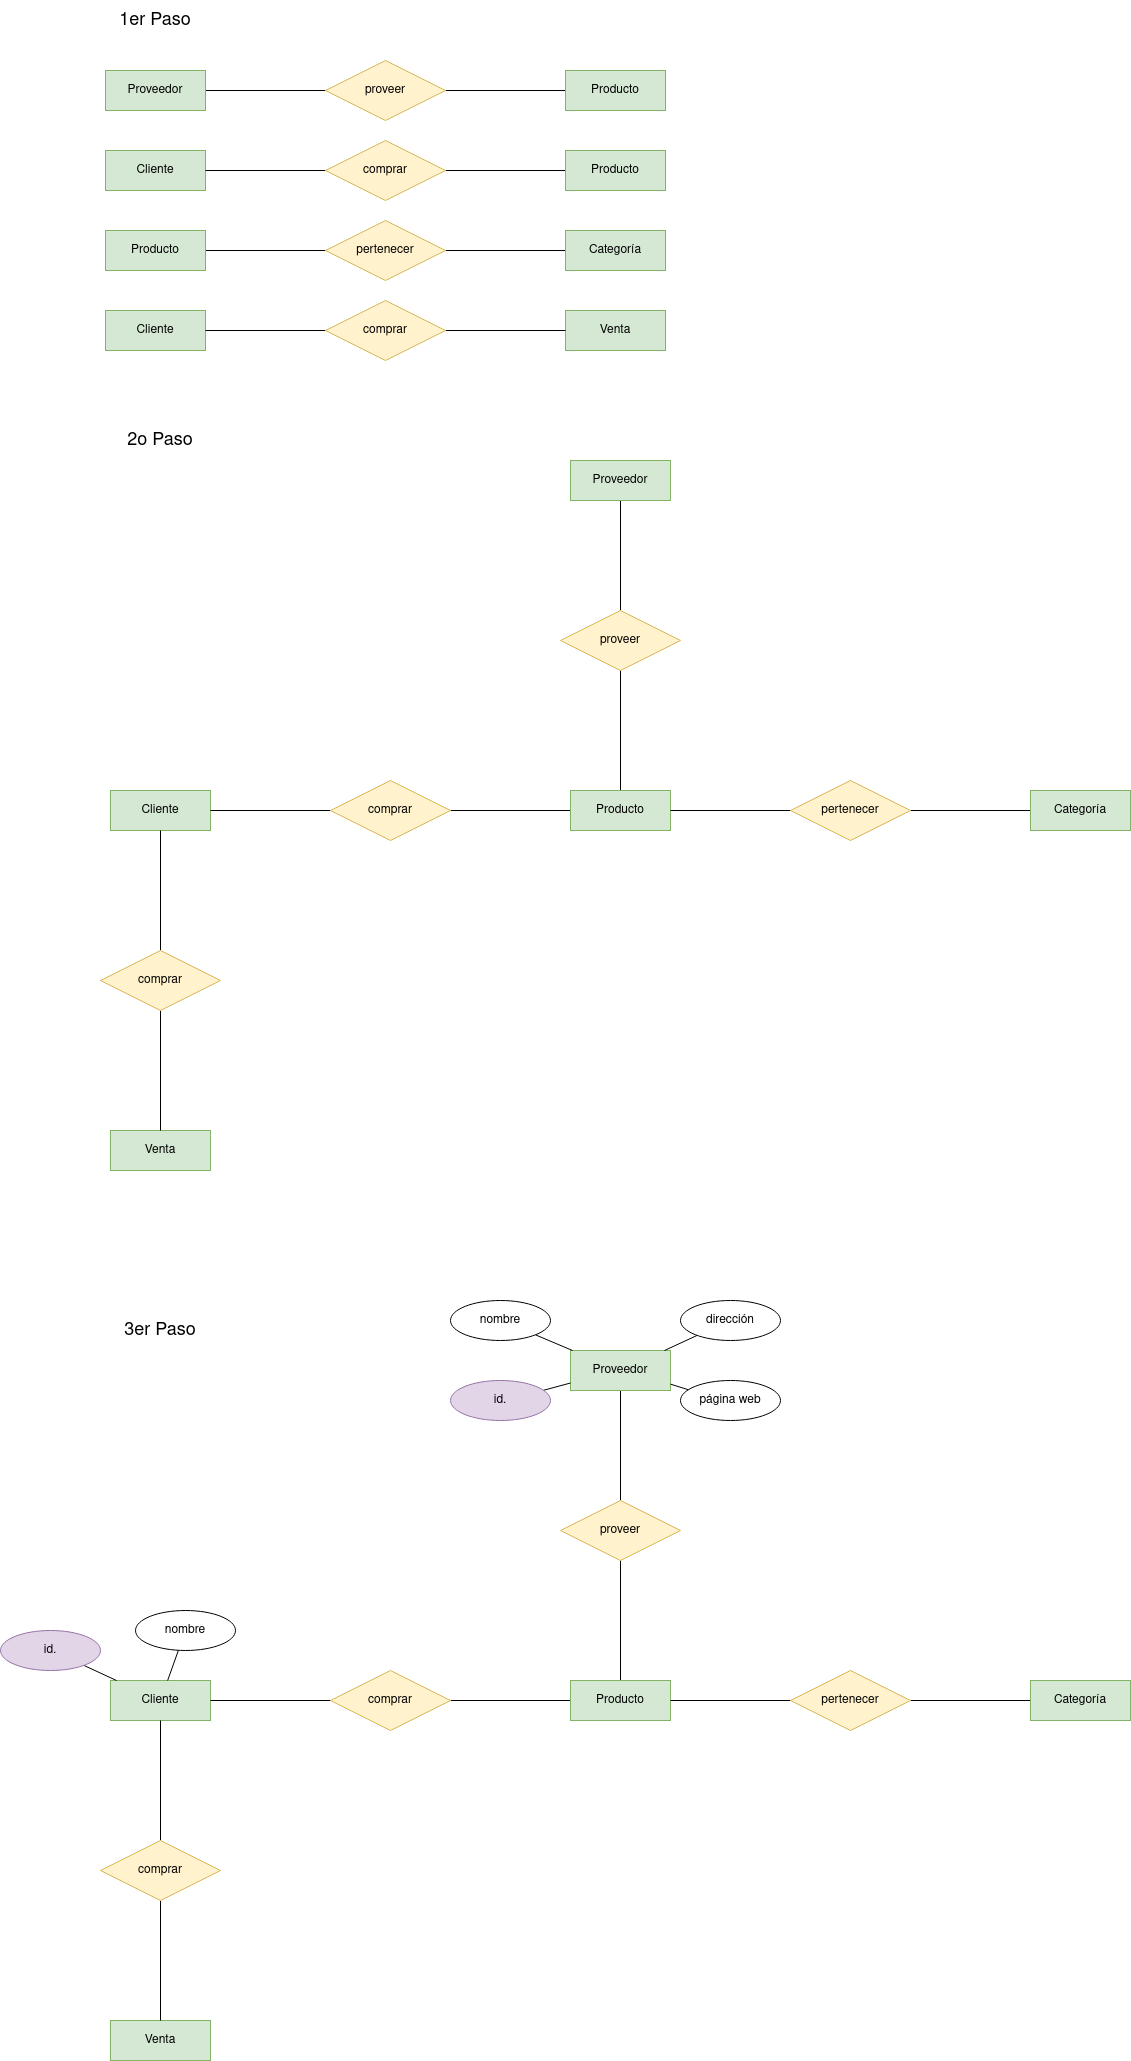

The diagram above was exported from draw.io. Its source (the exported page's mxGraphModel, read from the mxfile embedded in the PNG):
<mxGraphModel dx="2085" dy="888" grid="1" gridSize="10" guides="1" tooltips="1" connect="1" arrows="1" fold="1" page="1" pageScale="1" pageWidth="1169" pageHeight="827" math="0" shadow="0">
  <root>
    <mxCell id="0" />
    <mxCell id="1" parent="0" />
    <mxCell id="2VHq-y6SJonm2HDepxu8-8" style="rounded=0;orthogonalLoop=1;jettySize=auto;html=1;endArrow=none;endFill=0;" edge="1" parent="1" source="2VHq-y6SJonm2HDepxu8-1" target="2VHq-y6SJonm2HDepxu8-6">
      <mxGeometry relative="1" as="geometry" />
    </mxCell>
    <mxCell id="2VHq-y6SJonm2HDepxu8-1" value="Proveedor" style="whiteSpace=wrap;html=1;align=center;fillColor=#d5e8d4;strokeColor=#82b366;" vertex="1" parent="1">
      <mxGeometry x="60" y="90" width="100" height="40" as="geometry" />
    </mxCell>
    <mxCell id="2VHq-y6SJonm2HDepxu8-2" value="Cliente" style="whiteSpace=wrap;html=1;align=center;fillColor=#d5e8d4;strokeColor=#82b366;" vertex="1" parent="1">
      <mxGeometry x="60" y="170" width="100" height="40" as="geometry" />
    </mxCell>
    <mxCell id="2VHq-y6SJonm2HDepxu8-16" style="edgeStyle=none;rounded=0;orthogonalLoop=1;jettySize=auto;html=1;endArrow=none;endFill=0;" edge="1" parent="1" source="2VHq-y6SJonm2HDepxu8-3" target="2VHq-y6SJonm2HDepxu8-14">
      <mxGeometry relative="1" as="geometry" />
    </mxCell>
    <mxCell id="2VHq-y6SJonm2HDepxu8-3" value="Producto" style="whiteSpace=wrap;html=1;align=center;fillColor=#d5e8d4;strokeColor=#82b366;" vertex="1" parent="1">
      <mxGeometry x="60" y="250" width="100" height="40" as="geometry" />
    </mxCell>
    <mxCell id="2VHq-y6SJonm2HDepxu8-5" value="Venta" style="whiteSpace=wrap;html=1;align=center;fillColor=#d5e8d4;strokeColor=#82b366;" vertex="1" parent="1">
      <mxGeometry x="520" y="330" width="100" height="40" as="geometry" />
    </mxCell>
    <mxCell id="2VHq-y6SJonm2HDepxu8-9" style="rounded=0;orthogonalLoop=1;jettySize=auto;html=1;endArrow=none;endFill=0;" edge="1" parent="1" source="2VHq-y6SJonm2HDepxu8-6" target="2VHq-y6SJonm2HDepxu8-7">
      <mxGeometry relative="1" as="geometry" />
    </mxCell>
    <mxCell id="2VHq-y6SJonm2HDepxu8-6" value="proveer" style="shape=rhombus;perimeter=rhombusPerimeter;whiteSpace=wrap;html=1;align=center;fillColor=#fff2cc;strokeColor=#d6b656;" vertex="1" parent="1">
      <mxGeometry x="280" y="80" width="120" height="60" as="geometry" />
    </mxCell>
    <mxCell id="2VHq-y6SJonm2HDepxu8-7" value="Producto" style="whiteSpace=wrap;html=1;align=center;fillColor=#d5e8d4;strokeColor=#82b366;" vertex="1" parent="1">
      <mxGeometry x="520" y="90" width="100" height="40" as="geometry" />
    </mxCell>
    <mxCell id="2VHq-y6SJonm2HDepxu8-12" style="edgeStyle=none;rounded=0;orthogonalLoop=1;jettySize=auto;html=1;endArrow=none;endFill=0;" edge="1" parent="1" source="2VHq-y6SJonm2HDepxu8-10" target="2VHq-y6SJonm2HDepxu8-11">
      <mxGeometry relative="1" as="geometry" />
    </mxCell>
    <mxCell id="2VHq-y6SJonm2HDepxu8-13" style="edgeStyle=none;rounded=0;orthogonalLoop=1;jettySize=auto;html=1;endArrow=none;endFill=0;" edge="1" parent="1" source="2VHq-y6SJonm2HDepxu8-10" target="2VHq-y6SJonm2HDepxu8-2">
      <mxGeometry relative="1" as="geometry" />
    </mxCell>
    <mxCell id="2VHq-y6SJonm2HDepxu8-10" value="comprar" style="shape=rhombus;perimeter=rhombusPerimeter;whiteSpace=wrap;html=1;align=center;fillColor=#fff2cc;strokeColor=#d6b656;" vertex="1" parent="1">
      <mxGeometry x="280" y="160" width="120" height="60" as="geometry" />
    </mxCell>
    <mxCell id="2VHq-y6SJonm2HDepxu8-11" value="Producto" style="whiteSpace=wrap;html=1;align=center;fillColor=#d5e8d4;strokeColor=#82b366;" vertex="1" parent="1">
      <mxGeometry x="520" y="170" width="100" height="40" as="geometry" />
    </mxCell>
    <mxCell id="2VHq-y6SJonm2HDepxu8-17" style="edgeStyle=none;rounded=0;orthogonalLoop=1;jettySize=auto;html=1;endArrow=none;endFill=0;" edge="1" parent="1" source="2VHq-y6SJonm2HDepxu8-14" target="2VHq-y6SJonm2HDepxu8-15">
      <mxGeometry relative="1" as="geometry" />
    </mxCell>
    <mxCell id="2VHq-y6SJonm2HDepxu8-14" value="pertenecer" style="shape=rhombus;perimeter=rhombusPerimeter;whiteSpace=wrap;html=1;align=center;fillColor=#fff2cc;strokeColor=#d6b656;" vertex="1" parent="1">
      <mxGeometry x="280" y="240" width="120" height="60" as="geometry" />
    </mxCell>
    <mxCell id="2VHq-y6SJonm2HDepxu8-15" value="Categoría" style="whiteSpace=wrap;html=1;align=center;fillColor=#d5e8d4;strokeColor=#82b366;" vertex="1" parent="1">
      <mxGeometry x="520" y="250" width="100" height="40" as="geometry" />
    </mxCell>
    <mxCell id="2VHq-y6SJonm2HDepxu8-18" value="Cliente" style="whiteSpace=wrap;html=1;align=center;fillColor=#d5e8d4;strokeColor=#82b366;" vertex="1" parent="1">
      <mxGeometry x="60" y="330" width="100" height="40" as="geometry" />
    </mxCell>
    <mxCell id="2VHq-y6SJonm2HDepxu8-19" style="edgeStyle=none;rounded=0;orthogonalLoop=1;jettySize=auto;html=1;endArrow=none;endFill=0;" edge="1" parent="1" source="2VHq-y6SJonm2HDepxu8-21" target="2VHq-y6SJonm2HDepxu8-5">
      <mxGeometry relative="1" as="geometry">
        <mxPoint x="510" y="440" as="targetPoint" />
      </mxGeometry>
    </mxCell>
    <mxCell id="2VHq-y6SJonm2HDepxu8-20" style="edgeStyle=none;rounded=0;orthogonalLoop=1;jettySize=auto;html=1;endArrow=none;endFill=0;" edge="1" parent="1" source="2VHq-y6SJonm2HDepxu8-21" target="2VHq-y6SJonm2HDepxu8-18">
      <mxGeometry relative="1" as="geometry" />
    </mxCell>
    <mxCell id="2VHq-y6SJonm2HDepxu8-21" value="comprar" style="shape=rhombus;perimeter=rhombusPerimeter;whiteSpace=wrap;html=1;align=center;fillColor=#fff2cc;strokeColor=#d6b656;" vertex="1" parent="1">
      <mxGeometry x="280" y="320" width="120" height="60" as="geometry" />
    </mxCell>
    <mxCell id="2VHq-y6SJonm2HDepxu8-22" value="&lt;font style=&quot;font-size: 18px;&quot;&gt;1er Paso&lt;/font&gt;" style="text;html=1;strokeColor=none;fillColor=none;align=center;verticalAlign=middle;whiteSpace=wrap;rounded=0;" vertex="1" parent="1">
      <mxGeometry x="60" y="20" width="100" height="40" as="geometry" />
    </mxCell>
    <mxCell id="2VHq-y6SJonm2HDepxu8-23" value="&lt;font style=&quot;font-size: 18px;&quot;&gt;2o Paso&lt;/font&gt;" style="text;html=1;strokeColor=none;fillColor=none;align=center;verticalAlign=middle;whiteSpace=wrap;rounded=0;" vertex="1" parent="1">
      <mxGeometry x="65" y="440" width="100" height="40" as="geometry" />
    </mxCell>
    <mxCell id="2VHq-y6SJonm2HDepxu8-24" style="rounded=0;orthogonalLoop=1;jettySize=auto;html=1;endArrow=none;endFill=0;" edge="1" parent="1" source="2VHq-y6SJonm2HDepxu8-25" target="2VHq-y6SJonm2HDepxu8-31">
      <mxGeometry relative="1" as="geometry" />
    </mxCell>
    <mxCell id="2VHq-y6SJonm2HDepxu8-25" value="Proveedor" style="whiteSpace=wrap;html=1;align=center;fillColor=#d5e8d4;strokeColor=#82b366;" vertex="1" parent="1">
      <mxGeometry x="525" y="480" width="100" height="40" as="geometry" />
    </mxCell>
    <mxCell id="2VHq-y6SJonm2HDepxu8-26" value="Cliente" style="whiteSpace=wrap;html=1;align=center;fillColor=#d5e8d4;strokeColor=#82b366;" vertex="1" parent="1">
      <mxGeometry x="65" y="810" width="100" height="40" as="geometry" />
    </mxCell>
    <mxCell id="2VHq-y6SJonm2HDepxu8-29" value="Venta" style="whiteSpace=wrap;html=1;align=center;fillColor=#d5e8d4;strokeColor=#82b366;" vertex="1" parent="1">
      <mxGeometry x="65" y="1150" width="100" height="40" as="geometry" />
    </mxCell>
    <mxCell id="2VHq-y6SJonm2HDepxu8-45" style="edgeStyle=none;rounded=0;orthogonalLoop=1;jettySize=auto;html=1;fontSize=18;endArrow=none;endFill=0;" edge="1" parent="1" source="2VHq-y6SJonm2HDepxu8-31" target="2VHq-y6SJonm2HDepxu8-36">
      <mxGeometry relative="1" as="geometry" />
    </mxCell>
    <mxCell id="2VHq-y6SJonm2HDepxu8-31" value="proveer" style="shape=rhombus;perimeter=rhombusPerimeter;whiteSpace=wrap;html=1;align=center;fillColor=#fff2cc;strokeColor=#d6b656;" vertex="1" parent="1">
      <mxGeometry x="515" y="630" width="120" height="60" as="geometry" />
    </mxCell>
    <mxCell id="2VHq-y6SJonm2HDepxu8-33" style="edgeStyle=none;rounded=0;orthogonalLoop=1;jettySize=auto;html=1;endArrow=none;endFill=0;" edge="1" parent="1" source="2VHq-y6SJonm2HDepxu8-35" target="2VHq-y6SJonm2HDepxu8-36">
      <mxGeometry relative="1" as="geometry" />
    </mxCell>
    <mxCell id="2VHq-y6SJonm2HDepxu8-34" style="edgeStyle=none;rounded=0;orthogonalLoop=1;jettySize=auto;html=1;endArrow=none;endFill=0;" edge="1" parent="1" source="2VHq-y6SJonm2HDepxu8-35" target="2VHq-y6SJonm2HDepxu8-26">
      <mxGeometry relative="1" as="geometry" />
    </mxCell>
    <mxCell id="2VHq-y6SJonm2HDepxu8-35" value="comprar" style="shape=rhombus;perimeter=rhombusPerimeter;whiteSpace=wrap;html=1;align=center;fillColor=#fff2cc;strokeColor=#d6b656;" vertex="1" parent="1">
      <mxGeometry x="285" y="800" width="120" height="60" as="geometry" />
    </mxCell>
    <mxCell id="2VHq-y6SJonm2HDepxu8-36" value="Producto" style="whiteSpace=wrap;html=1;align=center;fillColor=#d5e8d4;strokeColor=#82b366;" vertex="1" parent="1">
      <mxGeometry x="525" y="810" width="100" height="40" as="geometry" />
    </mxCell>
    <mxCell id="2VHq-y6SJonm2HDepxu8-37" style="edgeStyle=none;rounded=0;orthogonalLoop=1;jettySize=auto;html=1;endArrow=none;endFill=0;" edge="1" parent="1" source="2VHq-y6SJonm2HDepxu8-38" target="2VHq-y6SJonm2HDepxu8-39">
      <mxGeometry relative="1" as="geometry" />
    </mxCell>
    <mxCell id="2VHq-y6SJonm2HDepxu8-44" style="edgeStyle=none;rounded=0;orthogonalLoop=1;jettySize=auto;html=1;fontSize=18;endArrow=none;endFill=0;" edge="1" parent="1" source="2VHq-y6SJonm2HDepxu8-38" target="2VHq-y6SJonm2HDepxu8-36">
      <mxGeometry relative="1" as="geometry" />
    </mxCell>
    <mxCell id="2VHq-y6SJonm2HDepxu8-38" value="pertenecer" style="shape=rhombus;perimeter=rhombusPerimeter;whiteSpace=wrap;html=1;align=center;fillColor=#fff2cc;strokeColor=#d6b656;" vertex="1" parent="1">
      <mxGeometry x="745" y="800" width="120" height="60" as="geometry" />
    </mxCell>
    <mxCell id="2VHq-y6SJonm2HDepxu8-39" value="Categoría" style="whiteSpace=wrap;html=1;align=center;fillColor=#d5e8d4;strokeColor=#82b366;" vertex="1" parent="1">
      <mxGeometry x="985" y="810" width="100" height="40" as="geometry" />
    </mxCell>
    <mxCell id="2VHq-y6SJonm2HDepxu8-41" style="edgeStyle=none;rounded=0;orthogonalLoop=1;jettySize=auto;html=1;endArrow=none;endFill=0;" edge="1" parent="1" source="2VHq-y6SJonm2HDepxu8-43" target="2VHq-y6SJonm2HDepxu8-29">
      <mxGeometry relative="1" as="geometry">
        <mxPoint x="515" y="970" as="targetPoint" />
      </mxGeometry>
    </mxCell>
    <mxCell id="2VHq-y6SJonm2HDepxu8-46" style="edgeStyle=none;rounded=0;orthogonalLoop=1;jettySize=auto;html=1;fontSize=18;endArrow=none;endFill=0;" edge="1" parent="1" source="2VHq-y6SJonm2HDepxu8-43" target="2VHq-y6SJonm2HDepxu8-26">
      <mxGeometry relative="1" as="geometry" />
    </mxCell>
    <mxCell id="2VHq-y6SJonm2HDepxu8-43" value="comprar" style="shape=rhombus;perimeter=rhombusPerimeter;whiteSpace=wrap;html=1;align=center;fillColor=#fff2cc;strokeColor=#d6b656;" vertex="1" parent="1">
      <mxGeometry x="55" y="970" width="120" height="60" as="geometry" />
    </mxCell>
    <mxCell id="2VHq-y6SJonm2HDepxu8-49" value="&lt;font style=&quot;font-size: 18px;&quot;&gt;3er Paso&lt;/font&gt;" style="text;html=1;strokeColor=none;fillColor=none;align=center;verticalAlign=middle;whiteSpace=wrap;rounded=0;" vertex="1" parent="1">
      <mxGeometry x="65" y="1330" width="100" height="40" as="geometry" />
    </mxCell>
    <mxCell id="2VHq-y6SJonm2HDepxu8-50" style="rounded=0;orthogonalLoop=1;jettySize=auto;html=1;endArrow=none;endFill=0;" edge="1" parent="1" source="2VHq-y6SJonm2HDepxu8-51" target="2VHq-y6SJonm2HDepxu8-55">
      <mxGeometry relative="1" as="geometry" />
    </mxCell>
    <mxCell id="2VHq-y6SJonm2HDepxu8-51" value="Proveedor" style="whiteSpace=wrap;html=1;align=center;fillColor=#d5e8d4;strokeColor=#82b366;" vertex="1" parent="1">
      <mxGeometry x="525" y="1370" width="100" height="40" as="geometry" />
    </mxCell>
    <mxCell id="2VHq-y6SJonm2HDepxu8-52" value="Cliente" style="whiteSpace=wrap;html=1;align=center;fillColor=#d5e8d4;strokeColor=#82b366;" vertex="1" parent="1">
      <mxGeometry x="65" y="1700" width="100" height="40" as="geometry" />
    </mxCell>
    <mxCell id="2VHq-y6SJonm2HDepxu8-53" value="Venta" style="whiteSpace=wrap;html=1;align=center;fillColor=#d5e8d4;strokeColor=#82b366;" vertex="1" parent="1">
      <mxGeometry x="65" y="2040" width="100" height="40" as="geometry" />
    </mxCell>
    <mxCell id="2VHq-y6SJonm2HDepxu8-54" style="edgeStyle=none;rounded=0;orthogonalLoop=1;jettySize=auto;html=1;fontSize=18;endArrow=none;endFill=0;" edge="1" parent="1" source="2VHq-y6SJonm2HDepxu8-55" target="2VHq-y6SJonm2HDepxu8-59">
      <mxGeometry relative="1" as="geometry" />
    </mxCell>
    <mxCell id="2VHq-y6SJonm2HDepxu8-55" value="proveer" style="shape=rhombus;perimeter=rhombusPerimeter;whiteSpace=wrap;html=1;align=center;fillColor=#fff2cc;strokeColor=#d6b656;" vertex="1" parent="1">
      <mxGeometry x="515" y="1520" width="120" height="60" as="geometry" />
    </mxCell>
    <mxCell id="2VHq-y6SJonm2HDepxu8-56" style="edgeStyle=none;rounded=0;orthogonalLoop=1;jettySize=auto;html=1;endArrow=none;endFill=0;" edge="1" parent="1" source="2VHq-y6SJonm2HDepxu8-58" target="2VHq-y6SJonm2HDepxu8-59">
      <mxGeometry relative="1" as="geometry" />
    </mxCell>
    <mxCell id="2VHq-y6SJonm2HDepxu8-57" style="edgeStyle=none;rounded=0;orthogonalLoop=1;jettySize=auto;html=1;endArrow=none;endFill=0;" edge="1" parent="1" source="2VHq-y6SJonm2HDepxu8-58" target="2VHq-y6SJonm2HDepxu8-52">
      <mxGeometry relative="1" as="geometry" />
    </mxCell>
    <mxCell id="2VHq-y6SJonm2HDepxu8-58" value="comprar" style="shape=rhombus;perimeter=rhombusPerimeter;whiteSpace=wrap;html=1;align=center;fillColor=#fff2cc;strokeColor=#d6b656;" vertex="1" parent="1">
      <mxGeometry x="285" y="1690" width="120" height="60" as="geometry" />
    </mxCell>
    <mxCell id="2VHq-y6SJonm2HDepxu8-59" value="Producto" style="whiteSpace=wrap;html=1;align=center;fillColor=#d5e8d4;strokeColor=#82b366;" vertex="1" parent="1">
      <mxGeometry x="525" y="1700" width="100" height="40" as="geometry" />
    </mxCell>
    <mxCell id="2VHq-y6SJonm2HDepxu8-60" style="edgeStyle=none;rounded=0;orthogonalLoop=1;jettySize=auto;html=1;endArrow=none;endFill=0;" edge="1" parent="1" source="2VHq-y6SJonm2HDepxu8-62" target="2VHq-y6SJonm2HDepxu8-63">
      <mxGeometry relative="1" as="geometry" />
    </mxCell>
    <mxCell id="2VHq-y6SJonm2HDepxu8-61" style="edgeStyle=none;rounded=0;orthogonalLoop=1;jettySize=auto;html=1;fontSize=18;endArrow=none;endFill=0;" edge="1" parent="1" source="2VHq-y6SJonm2HDepxu8-62" target="2VHq-y6SJonm2HDepxu8-59">
      <mxGeometry relative="1" as="geometry" />
    </mxCell>
    <mxCell id="2VHq-y6SJonm2HDepxu8-62" value="pertenecer" style="shape=rhombus;perimeter=rhombusPerimeter;whiteSpace=wrap;html=1;align=center;fillColor=#fff2cc;strokeColor=#d6b656;" vertex="1" parent="1">
      <mxGeometry x="745" y="1690" width="120" height="60" as="geometry" />
    </mxCell>
    <mxCell id="2VHq-y6SJonm2HDepxu8-63" value="Categoría" style="whiteSpace=wrap;html=1;align=center;fillColor=#d5e8d4;strokeColor=#82b366;" vertex="1" parent="1">
      <mxGeometry x="985" y="1700" width="100" height="40" as="geometry" />
    </mxCell>
    <mxCell id="2VHq-y6SJonm2HDepxu8-64" style="edgeStyle=none;rounded=0;orthogonalLoop=1;jettySize=auto;html=1;endArrow=none;endFill=0;" edge="1" parent="1" source="2VHq-y6SJonm2HDepxu8-66" target="2VHq-y6SJonm2HDepxu8-53">
      <mxGeometry relative="1" as="geometry">
        <mxPoint x="515" y="1860" as="targetPoint" />
      </mxGeometry>
    </mxCell>
    <mxCell id="2VHq-y6SJonm2HDepxu8-65" style="edgeStyle=none;rounded=0;orthogonalLoop=1;jettySize=auto;html=1;fontSize=18;endArrow=none;endFill=0;" edge="1" parent="1" source="2VHq-y6SJonm2HDepxu8-66" target="2VHq-y6SJonm2HDepxu8-52">
      <mxGeometry relative="1" as="geometry" />
    </mxCell>
    <mxCell id="2VHq-y6SJonm2HDepxu8-66" value="comprar" style="shape=rhombus;perimeter=rhombusPerimeter;whiteSpace=wrap;html=1;align=center;fillColor=#fff2cc;strokeColor=#d6b656;" vertex="1" parent="1">
      <mxGeometry x="55" y="1860" width="120" height="60" as="geometry" />
    </mxCell>
    <mxCell id="2VHq-y6SJonm2HDepxu8-75" style="edgeStyle=none;rounded=0;orthogonalLoop=1;jettySize=auto;html=1;fontSize=12;endArrow=none;endFill=0;" edge="1" parent="1" source="2VHq-y6SJonm2HDepxu8-68" target="2VHq-y6SJonm2HDepxu8-51">
      <mxGeometry relative="1" as="geometry" />
    </mxCell>
    <mxCell id="2VHq-y6SJonm2HDepxu8-68" value="id." style="ellipse;whiteSpace=wrap;html=1;align=center;fontSize=12;fillColor=#e1d5e7;strokeColor=#9673a6;" vertex="1" parent="1">
      <mxGeometry x="405" y="1400" width="100" height="40" as="geometry" />
    </mxCell>
    <mxCell id="2VHq-y6SJonm2HDepxu8-72" style="edgeStyle=none;rounded=0;orthogonalLoop=1;jettySize=auto;html=1;fontSize=12;endArrow=none;endFill=0;" edge="1" parent="1" source="2VHq-y6SJonm2HDepxu8-69" target="2VHq-y6SJonm2HDepxu8-51">
      <mxGeometry relative="1" as="geometry" />
    </mxCell>
    <mxCell id="2VHq-y6SJonm2HDepxu8-69" value="nombre" style="ellipse;whiteSpace=wrap;html=1;align=center;fontSize=12;" vertex="1" parent="1">
      <mxGeometry x="405" y="1320" width="100" height="40" as="geometry" />
    </mxCell>
    <mxCell id="2VHq-y6SJonm2HDepxu8-73" style="edgeStyle=none;rounded=0;orthogonalLoop=1;jettySize=auto;html=1;fontSize=12;endArrow=none;endFill=0;" edge="1" parent="1" source="2VHq-y6SJonm2HDepxu8-70" target="2VHq-y6SJonm2HDepxu8-51">
      <mxGeometry relative="1" as="geometry" />
    </mxCell>
    <mxCell id="2VHq-y6SJonm2HDepxu8-70" value="dirección" style="ellipse;whiteSpace=wrap;html=1;align=center;fontSize=12;" vertex="1" parent="1">
      <mxGeometry x="635" y="1320" width="100" height="40" as="geometry" />
    </mxCell>
    <mxCell id="2VHq-y6SJonm2HDepxu8-74" style="edgeStyle=none;rounded=0;orthogonalLoop=1;jettySize=auto;html=1;fontSize=12;endArrow=none;endFill=0;" edge="1" parent="1" source="2VHq-y6SJonm2HDepxu8-71" target="2VHq-y6SJonm2HDepxu8-51">
      <mxGeometry relative="1" as="geometry" />
    </mxCell>
    <mxCell id="2VHq-y6SJonm2HDepxu8-71" value="página web" style="ellipse;whiteSpace=wrap;html=1;align=center;fontSize=12;" vertex="1" parent="1">
      <mxGeometry x="635" y="1400" width="100" height="40" as="geometry" />
    </mxCell>
    <mxCell id="2VHq-y6SJonm2HDepxu8-79" style="edgeStyle=none;rounded=0;orthogonalLoop=1;jettySize=auto;html=1;fontSize=12;endArrow=none;endFill=0;" edge="1" parent="1" source="2VHq-y6SJonm2HDepxu8-76" target="2VHq-y6SJonm2HDepxu8-52">
      <mxGeometry relative="1" as="geometry" />
    </mxCell>
    <mxCell id="2VHq-y6SJonm2HDepxu8-76" value="id." style="ellipse;whiteSpace=wrap;html=1;align=center;fontSize=12;fillColor=#e1d5e7;strokeColor=#9673a6;" vertex="1" parent="1">
      <mxGeometry x="-45" y="1650" width="100" height="40" as="geometry" />
    </mxCell>
    <mxCell id="2VHq-y6SJonm2HDepxu8-78" style="edgeStyle=none;rounded=0;orthogonalLoop=1;jettySize=auto;html=1;fontSize=12;endArrow=none;endFill=0;" edge="1" parent="1" source="2VHq-y6SJonm2HDepxu8-77" target="2VHq-y6SJonm2HDepxu8-52">
      <mxGeometry relative="1" as="geometry" />
    </mxCell>
    <mxCell id="2VHq-y6SJonm2HDepxu8-77" value="nombre" style="ellipse;whiteSpace=wrap;html=1;align=center;fontSize=12;" vertex="1" parent="1">
      <mxGeometry x="90" y="1630" width="100" height="40" as="geometry" />
    </mxCell>
  </root>
</mxGraphModel>